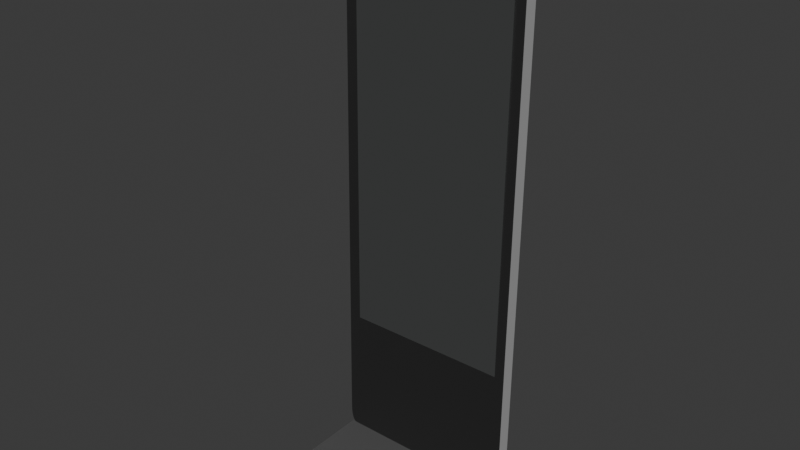 # Source: STAND.blend  (saved by Blender 5.0.118; exported with 4.5.12 LTS)
import bpy
from mathutils import Matrix  # noqa: F401  (used for matrix-valued properties, if any)

bpy.ops.wm.read_factory_settings(use_empty=True)
scene = bpy.context.scene
scene.name = 'Scene'

# ---- collections
col_collection = bpy.data.collections.new('Collection'); scene.collection.children.link(col_collection)

# ---- materials (node trees are filled in below, after node groups)
mat_material_003 = bpy.data.materials.new('Material.003')
mat_material_002 = bpy.data.materials.new('Material.002')
mat_material_005 = bpy.data.materials.new('Material.005')
mat_material_001 = bpy.data.materials.new('Material.001')

# ---- material node trees
mat_material_003.use_nodes = True; mat_material_003.node_tree.nodes.clear()
_N = mat_material_003.node_tree.nodes; _L = mat_material_003.node_tree.links
n0 = _N.new('ShaderNodeBsdfPrincipled'); n0.name = 'Principled BSDF'; n0.location = (-200, 100)
n0.inputs[0].default_value = (0.08849, 0.08849, 0.08849, 1.0)
n1 = _N.new('ShaderNodeOutputMaterial'); n1.name = 'Material Output'; n1.location = (200, 100)
_L.new(n0.outputs[0], n1.inputs[0])
n1.is_active_output = True
mat_material_002.use_nodes = True; mat_material_002.node_tree.nodes.clear()
_N = mat_material_002.node_tree.nodes; _L = mat_material_002.node_tree.links
n0 = _N.new('ShaderNodeBsdfPrincipled'); n0.name = 'Principled BSDF'; n0.location = (-200, 100)
n0.inputs[0].default_value = (0.02004, 0.02004, 0.02004, 1.0)
n1 = _N.new('ShaderNodeOutputMaterial'); n1.name = 'Material Output'; n1.location = (200, 100)
_L.new(n0.outputs[0], n1.inputs[0])
n1.is_active_output = True
mat_material_005.use_nodes = True; mat_material_005.node_tree.nodes.clear()
_N = mat_material_005.node_tree.nodes; _L = mat_material_005.node_tree.links
n0 = _N.new('ShaderNodeBsdfPrincipled'); n0.name = 'Principled BSDF'; n0.location = (-200, 100)
n0.inputs[1].default_value = 0.5358
n0.inputs[2].default_value = 0.2201
n1 = _N.new('ShaderNodeOutputMaterial'); n1.name = 'Material Output'; n1.location = (200, 100)
_L.new(n0.outputs[0], n1.inputs[0])
n1.is_active_output = True
mat_material_001.use_nodes = True; mat_material_001.node_tree.nodes.clear()
_N = mat_material_001.node_tree.nodes; _L = mat_material_001.node_tree.links
n0 = _N.new('ShaderNodeBsdfPrincipled'); n0.name = 'Principled BSDF'; n0.location = (-200, 100)
n0.inputs[0].default_value = (0.04695, 0.05215, 0.0509, 1.0)
n0.inputs[1].default_value = 0.04778
n0.inputs[2].default_value = 0.0802
n0.inputs[3].default_value = 6.1
n1 = _N.new('ShaderNodeOutputMaterial'); n1.name = 'Material Output'; n1.location = (200, 100)
_L.new(n0.outputs[0], n1.inputs[0])
n1.is_active_output = True

# ---- world
world_world = bpy.data.worlds.new('World'); scene.world = world_world
world_world.use_nodes = True; world_world.node_tree.nodes.clear()
_N = world_world.node_tree.nodes; _L = world_world.node_tree.links
n0 = _N.new('ShaderNodeOutputWorld'); n0.name = 'World Output'; n0.location = (200, 100)
n1 = _N.new('ShaderNodeBackground'); n1.name = 'Background'; n1.location = (-200, 100)
n1.inputs[0].default_value = (0.05088, 0.05088, 0.05088, 1.0)
_L.new(n1.outputs[0], n0.inputs[0])
n0.is_active_output = True
world_world.color = (0.05088, 0.05088, 0.05088)
world_world.sun_shadow_jitter_overblur = 0.0

# ---- meshes
me_cube_001 = bpy.data.meshes.new('Cube.001')
me_cube_001.from_pydata([(-0.8557, -1.0, -1.0), (-1.0, -0.8557, -1.0), (-0.8878, -0.9964, -1.0), (-0.9183, -0.9857, -1.0), (-0.9457, -0.9685, -1.0), (-0.9685, -0.9457, -1.0), (-0.9857, -0.9183, -1.0), (-0.9964, -0.8878, -1.0), (-1.0, -0.8557, 1.0), (-0.8557, -1.0, 1.0), (-0.9964, -0.8878, 1.0), (-0.9857, -0.9183, 1.0), (-0.9685, -0.9457, 1.0), (-0.9457, -0.9685, 1.0), (-0.9183, -0.9857, 1.0), (-0.8878, -0.9964, 1.0), (-1.0, 0.8557, -1.0), (-0.8557, 1.0, -1.0), (-0.9964, 0.8878, -1.0), (-0.9857, 0.9183, -1.0), (-0.9685, 0.9457, -1.0), (-0.9457, 0.9685, -1.0), (-0.9183, 0.9857, -1.0), (-0.8878, 0.9964, -1.0), (-0.8557, 1.0, 1.0), (-1.0, 0.8557, 1.0), (-0.8878, 0.9964, 1.0), (-0.9183, 0.9857, 1.0), (-0.9457, 0.9685, 1.0), (-0.9685, 0.9457, 1.0), (-0.9857, 0.9183, 1.0), (-0.9964, 0.8878, 1.0), (1.0, -0.8557, -1.0), (0.8557, -1.0, -1.0), (0.9964, -0.8878, -1.0), (0.9857, -0.9183, -1.0), (0.9685, -0.9457, -1.0), (0.9457, -0.9685, -1.0), (0.9183, -0.9857, -1.0), (0.8878, -0.9964, -1.0), (0.8557, -1.0, 1.0), (1.0, -0.8557, 1.0), (0.8878, -0.9964, 1.0), (0.9183, -0.9857, 1.0), (0.9457, -0.9685, 1.0), (0.9685, -0.9457, 1.0), (0.9857, -0.9183, 1.0), (0.9964, -0.8878, 1.0), (0.8557, 1.0, -1.0), (1.0, 0.8557, -1.0), (0.8878, 0.9964, -1.0), (0.9183, 0.9857, -1.0), (0.9457, 0.9685, -1.0), (0.9685, 0.9457, -1.0), (0.9857, 0.9183, -1.0), (0.9964, 0.8878, -1.0), (1.0, 0.8557, 1.0), (0.8557, 1.0, 1.0), (0.9964, 0.8878, 1.0), (0.9857, 0.9183, 1.0), (0.9685, 0.9457, 1.0), (0.9457, 0.9685, 1.0), (0.9183, 0.9857, 1.0), (0.8878, 0.9964, 1.0)], [], [(0, 9, 15, 2), (2, 15, 14, 3), (3, 14, 13, 4), (4, 13, 12, 5), (5, 12, 11, 6), (6, 11, 10, 7), (7, 10, 8, 1), (24, 17, 23, 26), (26, 23, 22, 27), (27, 22, 21, 28), (28, 21, 20, 29), (29, 20, 19, 30), (30, 19, 18, 31), (31, 18, 16, 25), (56, 49, 55, 58), (58, 55, 54, 59), (59, 54, 53, 60), (60, 53, 52, 61), (61, 52, 51, 62), (62, 51, 50, 63), (63, 50, 48, 57), (40, 33, 39, 42), (42, 39, 38, 43), (43, 38, 37, 44), (44, 37, 36, 45), (45, 36, 35, 46), (46, 35, 34, 47), (47, 34, 32, 41), (16, 18, 19, 20, 21, 22, 23, 17, 48, 50, 51, 52, 53, 54, 55, 49, 32, 34, 35, 36, 37, 38, 39, 33, 0, 2, 3, 4, 5, 6, 7, 1), (1, 8, 25, 16), (33, 40, 9, 0), (56, 58, 59, 60, 61, 62, 63, 57, 24, 26, 27, 28, 29, 30, 31, 25, 8, 10, 11, 12, 13, 14, 15, 9, 40, 42, 43, 44, 45, 46, 47, 41), (17, 24, 57, 48), (49, 56, 41, 32)])
_uv = me_cube_001.uv_layers.new(name='UVMap')
_uv.uv.foreach_set('vector', [0.375, 0.982, 0.625, 0.982, 0.625, 0.986, 0.375, 0.986, 0.375, 0.986, 0.625, 0.986, 0.625, 0.9898, 0.375, 0.9898, 0.375, 0.9898, 0.625, 0.9898, 0.625, 1.0, 0.375, 1.0, 0.375, 0.0, 0.625, 0.0, 0.625, 0.006793, 0.375, 0.006793, 0.375, 0.006793, 0.625, 0.006793, 0.625, 0.01021, 0.375, 0.01021, 0.375, 0.01021, 0.625, 0.01021, 0.625, 0.01403, 0.375, 0.01403, 0.375, 0.01403, 0.625, 0.01403, 0.625, 0.01804, 0.375, 0.01804, 0.625, 0.268, 0.375, 0.268, 0.375, 0.264, 0.625, 0.264, 0.625, 0.264, 0.375, 0.264, 0.375, 0.2602, 0.625, 0.2602, 0.625, 0.2602, 0.375, 0.2602, 0.375, 0.2568, 0.625, 0.2568, 0.625, 0.2568, 0.375, 0.2568, 0.375, 0.2432, 0.625, 0.2432, 0.625, 0.2432, 0.375, 0.2432, 0.375, 0.2398, 0.625, 0.2398, 0.625, 0.2398, 0.375, 0.2398, 0.375, 0.236, 0.625, 0.236, 0.625, 0.236, 0.375, 0.236, 0.375, 0.232, 0.625, 0.232, 0.625, 0.518, 0.375, 0.518, 0.3748, 0.514, 0.6252, 0.514, 0.6252, 0.514, 0.3748, 0.514, 0.3744, 0.5102, 0.6256, 0.5102, 0.6256, 0.5102, 0.3744, 0.5102, 0.3737, 0.5068, 0.6263, 0.5068, 0.6263, 0.5068, 0.3737, 0.5068, 0.3727, 0.4968, 0.6273, 0.4968, 0.6273, 0.4968, 0.3727, 0.4968, 0.3716, 0.4938, 0.6284, 0.4938, 0.6284, 0.4938, 0.3716, 0.4938, 0.3703, 0.4908, 0.6297, 0.4908, 0.6297, 0.4908, 0.3703, 0.4908, 0.369, 0.488, 0.631, 0.488, 0.631, 0.762, 0.369, 0.762, 0.3703, 0.7592, 0.6297, 0.7592, 0.6297, 0.7592, 0.3703, 0.7592, 0.3716, 0.7562, 0.6284, 0.7562, 0.6284, 0.7562, 0.3716, 0.7562, 0.3727, 0.7532, 0.6273, 0.7532, 0.6273, 0.7532, 0.3727, 0.7532, 0.3737, 0.7432, 0.6263, 0.7432, 0.6263, 0.7432, 0.3737, 0.7432, 0.3744, 0.7398, 0.6256, 0.7398, 0.6256, 0.7398, 0.3744, 0.7398, 0.3748, 0.736, 0.6252, 0.736, 0.6252, 0.736, 0.3748, 0.736, 0.375, 0.732, 0.625, 0.732, 0.125, 0.518, 0.1255, 0.514, 0.1268, 0.5102, 0.1289, 0.5068, 0.1318, 0.5039, 0.1352, 0.5018, 0.139, 0.5005, 0.143, 0.5, 0.369, 0.488, 0.3703, 0.4908, 0.3716, 0.4938, 0.3727, 0.4968, 0.3737, 0.5068, 0.3744, 0.5102, 0.3748, 0.514, 0.375, 0.518, 0.375, 0.732, 0.3748, 0.736, 0.3744, 0.7398, 0.3737, 0.7432, 0.3727, 0.7532, 0.3716, 0.7562, 0.3703, 0.7592, 0.369, 0.762, 0.143, 0.75, 0.139, 0.7495, 0.1352, 0.7482, 0.1318, 0.7461, 0.1289, 0.7432, 0.1268, 0.7398, 0.1255, 0.736, 0.125, 0.732, 0.375, 0.01804, 0.625, 0.01804, 0.625, 0.232, 0.375, 0.232, 0.369, 0.762, 0.631, 0.762, 0.625, 0.982, 0.375, 0.982, 0.625, 0.518, 0.6252, 0.514, 0.6256, 0.5102, 0.6263, 0.5068, 0.6273, 0.4968, 0.6284, 0.4938, 0.6297, 0.4908, 0.631, 0.488, 0.857, 0.5, 0.861, 0.5005, 0.8648, 0.5018, 0.8682, 0.5039, 0.8711, 0.5068, 0.8732, 0.5102, 0.8745, 0.514, 0.875, 0.518, 0.875, 0.732, 0.8745, 0.736, 0.8732, 0.7398, 0.8711, 0.7432, 0.8682, 0.7461, 0.8648, 0.7482, 0.861, 0.7495, 0.857, 0.75, 0.631, 0.762, 0.6297, 0.7592, 0.6284, 0.7562, 0.6273, 0.7532, 0.6263, 0.7432, 0.6256, 0.7398, 0.6252, 0.736, 0.625, 0.732, 0.375, 0.268, 0.625, 0.268, 0.631, 0.488, 0.369, 0.488, 0.375, 0.518, 0.625, 0.518, 0.625, 0.732, 0.375, 0.732])
me_cube_001.materials.append(mat_material_003)
me_cube_001.update()
me_cube_002 = bpy.data.meshes.new('Cube.002')
me_cube_002.from_pydata([(-1.0, -1.0, -0.9394), (-0.9394, -1.0, -1.0), (-0.9993, -1.0, -0.9488), (-0.997, -1.0, -0.9581), (-0.9934, -1.0, -0.9669), (-0.9884, -1.0, -0.975), (-0.9822, -1.0, -0.9822), (-0.975, -1.0, -0.9884), (-0.9669, -1.0, -0.9934), (-0.9581, -1.0, -0.997), (-0.9488, -1.0, -0.9993), (-0.9394, -1.0, 1.0), (-1.0, -1.0, 0.9394), (-0.9488, -1.0, 0.9993), (-0.9581, -1.0, 0.997), (-0.9669, -1.0, 0.9934), (-0.975, -1.0, 0.9884), (-0.9822, -1.0, 0.9822), (-0.9884, -1.0, 0.975), (-0.9934, -1.0, 0.9669), (-0.997, -1.0, 0.9581), (-0.9993, -1.0, 0.9488), (-0.9394, 1.0, -1.0), (-1.0, 1.0, -0.9394), (-0.9488, 1.0, -0.9993), (-0.9581, 1.0, -0.997), (-0.9669, 1.0, -0.9934), (-0.975, 1.0, -0.9884), (-0.9822, 1.0, -0.9822), (-0.9884, 1.0, -0.975), (-0.9934, 1.0, -0.9669), (-0.997, 1.0, -0.9581), (-0.9993, 1.0, -0.9488), (-1.0, 1.0, 0.9394), (-0.9394, 1.0, 1.0), (-0.9993, 1.0, 0.9488), (-0.997, 1.0, 0.9581), (-0.9934, 1.0, 0.9669), (-0.9884, 1.0, 0.975), (-0.9822, 1.0, 0.9822), (-0.975, 1.0, 0.9884), (-0.9669, 1.0, 0.9934), (-0.9581, 1.0, 0.997), (-0.9488, 1.0, 0.9993), (0.9394, -1.0, -1.0), (1.0, -1.0, -0.9394), (0.9488, -1.0, -0.9993), (0.9581, -1.0, -0.997), (0.9669, -1.0, -0.9934), (0.975, -1.0, -0.9884), (0.9822, -1.0, -0.9822), (0.9884, -1.0, -0.975), (0.9934, -1.0, -0.9669), (0.997, -1.0, -0.9581), (0.9993, -1.0, -0.9488), (1.0, -1.0, 0.9394), (0.9394, -1.0, 1.0), (0.9993, -1.0, 0.9488), (0.997, -1.0, 0.9581), (0.9934, -1.0, 0.9669), (0.9884, -1.0, 0.975), (0.9822, -1.0, 0.9822), (0.975, -1.0, 0.9884), (0.9669, -1.0, 0.9934), (0.9581, -1.0, 0.997), (0.9488, -1.0, 0.9993), (1.0, 1.0, -0.9394), (0.9394, 1.0, -1.0), (0.9993, 1.0, -0.9488), (0.997, 1.0, -0.9581), (0.9934, 1.0, -0.9669), (0.9884, 1.0, -0.975), (0.9822, 1.0, -0.9822), (0.975, 1.0, -0.9884), (0.9669, 1.0, -0.9934), (0.9581, 1.0, -0.997), (0.9488, 1.0, -0.9993), (0.9394, 1.0, 1.0), (1.0, 1.0, 0.9394), (0.9488, 1.0, 0.9993), (0.9581, 1.0, 0.997), (0.9669, 1.0, 0.9934), (0.975, 1.0, 0.9884), (0.9822, 1.0, 0.9822), (0.9884, 1.0, 0.975), (0.9934, 1.0, 0.9669), (0.997, 1.0, 0.9581), (0.9993, 1.0, 0.9488)], [], [(22, 1, 10, 24), (24, 10, 9, 25), (25, 9, 8, 26), (26, 8, 7, 27), (27, 7, 6, 28), (28, 6, 5, 29), (29, 5, 4, 30), (30, 4, 3, 31), (31, 3, 2, 32), (32, 2, 0, 23), (11, 34, 43, 13), (13, 43, 42, 14), (14, 42, 41, 15), (15, 41, 40, 16), (16, 40, 39, 17), (17, 39, 38, 18), (18, 38, 37, 19), (19, 37, 36, 20), (20, 36, 35, 21), (21, 35, 33, 12), (44, 67, 76, 46), (46, 76, 75, 47), (47, 75, 74, 48), (48, 74, 73, 49), (49, 73, 72, 50), (50, 72, 71, 51), (51, 71, 70, 52), (52, 70, 69, 53), (53, 69, 68, 54), (54, 68, 66, 45), (77, 56, 65, 79), (79, 65, 64, 80), (80, 64, 63, 81), (81, 63, 62, 82), (82, 62, 61, 83), (83, 61, 60, 84), (84, 60, 59, 85), (85, 59, 58, 86), (86, 58, 57, 87), (87, 57, 55, 78), (22, 67, 44, 1), (0, 12, 33, 23), (44, 46, 47, 48, 49, 50, 51, 52, 53, 54, 45, 55, 57, 58, 59, 60, 61, 62, 63, 64, 65, 56, 11, 13, 14, 15, 16, 17, 18, 19, 20, 21, 12, 0, 2, 3, 4, 5, 6, 7, 8, 9, 10, 1), (77, 34, 11, 56), (22, 24, 25, 26, 27, 28, 29, 30, 31, 32, 23, 33, 35, 36, 37, 38, 39, 40, 41, 42, 43, 34, 77, 79, 80, 81, 82, 83, 84, 85, 86, 87, 78, 66, 68, 69, 70, 71, 72, 73, 74, 75, 76, 67), (66, 78, 55, 45)])
me_cube_002.polygons.foreach_set('material_index', [1, 1, 1, 1, 1, 1, 1, 1, 1, 1, 1, 1, 1, 1, 1, 1, 1, 1, 1, 1, 1, 1, 1, 1, 1, 1, 1, 1, 1, 1, 1, 1, 1, 1, 1, 1, 1, 1, 1, 1, 1, 1, 0, 1, 0, 1])
_uv = me_cube_002.uv_layers.new(name='UVMap')
_uv.uv.foreach_set('vector', [0.1326, 0.5, 0.1326, 0.75, 0.1314, 0.75, 0.1314, 0.5, 0.1314, 0.5, 0.1314, 0.75, 0.1302, 0.75, 0.1302, 0.5, 0.1302, 0.5, 0.1302, 0.75, 0.1291, 0.75, 0.1291, 0.5, 0.1291, 0.5, 0.1291, 0.75, 0.1281, 0.75, 0.1281, 0.5, 0.1281, 0.5, 0.1281, 0.75, 0.125, 0.75, 0.125, 0.5, 0.3761, 0.2511, 0.375, 0.0, 0.3781, 0.0, 0.3781, 0.2505, 0.3781, 0.2505, 0.3781, 0.0, 0.3791, 0.0, 0.3791, 0.2503, 0.3791, 0.2503, 0.3791, 0.0, 0.3802, 0.0, 0.3802, 0.2501, 0.3802, 0.2501, 0.3802, 0.0, 0.3814, 0.0, 0.3814, 0.25, 0.3814, 0.25, 0.3814, 0.0, 0.3826, 0.0, 0.3826, 0.25, 0.8674, 0.75, 0.8674, 0.5, 0.8686, 0.5, 0.8686, 0.75, 0.8686, 0.75, 0.8686, 0.5, 0.8698, 0.5, 0.8698, 0.75, 0.8698, 0.75, 0.8698, 0.5, 0.8709, 0.5, 0.8709, 0.75, 0.8709, 0.75, 0.8709, 0.5, 0.8719, 0.5, 0.8719, 0.75, 0.8719, 0.75, 0.8719, 0.5, 0.875, 0.5, 0.875, 0.75, 0.625, 0.0, 0.6239, 0.2511, 0.6219, 0.2505, 0.6219, 0.0, 0.6219, 0.0, 0.6219, 0.2505, 0.6209, 0.2503, 0.6209, 0.0, 0.6209, 0.0, 0.6209, 0.2503, 0.6198, 0.2501, 0.6198, 0.0, 0.6198, 0.0, 0.6198, 0.2501, 0.6186, 0.25, 0.6186, 0.0, 0.6186, 0.0, 0.6186, 0.25, 0.6174, 0.25, 0.6174, 0.0, 0.3699, 0.7525, 0.3699, 0.4975, 0.3708, 0.4979, 0.3708, 0.7521, 0.3708, 0.7521, 0.3708, 0.4979, 0.3716, 0.4983, 0.3716, 0.7517, 0.3716, 0.7517, 0.3716, 0.4983, 0.3725, 0.4986, 0.3725, 0.7514, 0.3725, 0.7514, 0.3725, 0.4986, 0.3734, 0.499, 0.3734, 0.751, 0.3734, 0.751, 0.3734, 0.499, 0.3757, 0.4993, 0.3757, 0.7507, 0.3757, 0.7507, 0.3757, 0.4993, 0.3781, 0.4995, 0.3781, 0.7505, 0.3781, 0.7505, 0.3781, 0.4995, 0.3791, 0.4997, 0.3791, 0.7503, 0.3791, 0.7503, 0.3791, 0.4997, 0.3802, 0.4999, 0.3802, 0.7501, 0.3802, 0.7501, 0.3802, 0.4999, 0.3814, 0.5, 0.3814, 0.75, 0.3814, 0.75, 0.3814, 0.5, 0.3826, 0.5, 0.3826, 0.75, 0.6301, 0.4975, 0.6301, 0.7525, 0.6292, 0.7521, 0.6292, 0.4979, 0.6292, 0.4979, 0.6292, 0.7521, 0.6284, 0.7517, 0.6284, 0.4983, 0.6284, 0.4983, 0.6284, 0.7517, 0.6275, 0.7514, 0.6275, 0.4986, 0.6275, 0.4986, 0.6275, 0.7514, 0.6266, 0.751, 0.6266, 0.499, 0.6266, 0.499, 0.6266, 0.751, 0.6243, 0.7507, 0.6243, 0.4993, 0.6243, 0.4993, 0.6243, 0.7507, 0.6219, 0.7505, 0.6219, 0.4995, 0.6219, 0.4995, 0.6219, 0.7505, 0.6209, 0.7503, 0.6209, 0.4997, 0.6209, 0.4997, 0.6209, 0.7503, 0.6198, 0.7501, 0.6198, 0.4999, 0.6198, 0.4999, 0.6198, 0.7501, 0.6186, 0.75, 0.6186, 0.5, 0.6186, 0.5, 0.6186, 0.75, 0.6174, 0.75, 0.6174, 0.5, 0.1326, 0.5, 0.3699, 0.4975, 0.3699, 0.7525, 0.1326, 0.75, 0.3826, 0.0, 0.6174, 0.0, 0.6174, 0.25, 0.3826, 0.25, 0.3699, 0.7525, 0.3708, 0.7521, 0.3716, 0.7517, 0.3725, 0.7514, 0.3734, 0.751, 0.3757, 0.7507, 0.3781, 0.7505, 0.3791, 0.7503, 0.3802, 0.7501, 0.3814, 0.75, 0.3826, 0.75, 0.6174, 0.75, 0.6186, 0.75, 0.6198, 0.7501, 0.6209, 0.7503, 0.6219, 0.7505, 0.6243, 0.7507, 0.6266, 0.751, 0.6275, 0.7514, 0.6284, 0.7517, 0.6292, 0.7521, 0.6301, 0.7525, 0.625, 0.9924, 0.6249, 0.9936, 0.6246, 0.9948, 0.6242, 0.9959, 0.6236, 0.9969, 0.6228, 0.9978, 0.6219, 0.9986, 0.6209, 0.9992, 0.6198, 0.9996, 0.6186, 0.9999, 0.6174, 1.0, 0.3826, 1.0, 0.3814, 0.9999, 0.3802, 0.9996, 0.3791, 0.9992, 0.3781, 0.9986, 0.3772, 0.9978, 0.3764, 0.9969, 0.3758, 0.9959, 0.3754, 0.9948, 0.3751, 0.9936, 0.375, 0.9924, 0.6301, 0.4975, 0.8674, 0.5, 0.8674, 0.75, 0.6301, 0.7525, 0.375, 0.2576, 0.3751, 0.2564, 0.3754, 0.2552, 0.3758, 0.2541, 0.3764, 0.2531, 0.3761, 0.2511, 0.3781, 0.2505, 0.3791, 0.2503, 0.3802, 0.2501, 0.3814, 0.25, 0.3826, 0.25, 0.6174, 0.25, 0.6186, 0.25, 0.6198, 0.2501, 0.6209, 0.2503, 0.6219, 0.2505, 0.6239, 0.2511, 0.6236, 0.2531, 0.6242, 0.2541, 0.6246, 0.2552, 0.6249, 0.2564, 0.625, 0.2576, 0.6301, 0.4975, 0.6292, 0.4979, 0.6284, 0.4983, 0.6275, 0.4986, 0.6266, 0.499, 0.6243, 0.4993, 0.6219, 0.4995, 0.6209, 0.4997, 0.6198, 0.4999, 0.6186, 0.5, 0.6174, 0.5, 0.3826, 0.5, 0.3814, 0.5, 0.3802, 0.4999, 0.3791, 0.4997, 0.3781, 0.4995, 0.3757, 0.4993, 0.3734, 0.499, 0.3725, 0.4986, 0.3716, 0.4983, 0.3708, 0.4979, 0.3699, 0.4975, 0.3826, 0.5, 0.6174, 0.5, 0.6174, 0.75, 0.3826, 0.75])
me_cube_002.materials.append(mat_material_002)
me_cube_002.materials.append(mat_material_005)
me_cube_002.update()
me_cube_003 = bpy.data.meshes.new('Cube.003')
me_cube_003.from_pydata([(-1.0, -1.0, -1.0), (-1.0, -1.0, 1.0), (-1.0, 1.0, -1.0), (-1.0, 1.0, 1.0), (1.0, -1.0, -1.0), (1.0, -1.0, 1.0), (1.0, 1.0, -1.0), (1.0, 1.0, 1.0)], [], [(0, 1, 3, 2), (2, 3, 7, 6), (6, 7, 5, 4), (4, 5, 1, 0), (2, 6, 4, 0), (7, 3, 1, 5)])
_uv = me_cube_003.uv_layers.new(name='UVMap')
_uv.uv.foreach_set('vector', [0.375, 0.0, 0.625, 0.0, 0.625, 0.25, 0.375, 0.25, 0.375, 0.25, 0.625, 0.25, 0.625, 0.5, 0.375, 0.5, 0.375, 0.5, 0.625, 0.5, 0.625, 0.75, 0.375, 0.75, 0.375, 0.75, 0.625, 0.75, 0.625, 1.0, 0.375, 1.0, 0.125, 0.5, 0.375, 0.5, 0.375, 0.75, 0.125, 0.75, 0.625, 0.5, 0.875, 0.5, 0.875, 0.75, 0.625, 0.75])
me_cube_003.materials.append(mat_material_001)
me_cube_003.update()

# ---- objects
ob_cube = bpy.data.objects.new('Cube', me_cube_001)
ob_empty = bpy.data.objects.new('Empty', None)
ob_cube_001 = bpy.data.objects.new('Cube.001', me_cube_002)
ob_cube_002 = bpy.data.objects.new('Cube.002', me_cube_003)

# ---- transforms, parenting, visibility, modifiers, constraints
ob_cube.location = (-7.381, 2.401, 0.8848)
ob_cube.rotation_euler = (0.0, -0.0, 0.01774)
ob_cube.scale = (1.265, 0.7103, 0.03247)
ob_empty.location = (10.1, -4.768e-07, 3.662)
ob_empty.rotation_euler = (1.571, -0.0, -0.0)
ob_empty.scale = (2.955, 2.955, 2.955)
ob_empty.empty_display_type = 'IMAGE'
ob_empty.empty_display_size = 5.0
ob_empty.empty_image_depth = 'BACK'
ob_empty.empty_image_side = 'FRONT'
ob_empty.hide_select = True
ob_cube_001.location = (-7.387, 3.001, 4.723)
ob_cube_001.rotation_euler = (-0.01064, 0.002465, 0.005519)
ob_cube_001.scale = (1.278, -0.08986, 3.808)
ob_cube_002.location = (-7.361, 2.908, 5.493)
ob_cube_002.rotation_euler = (-0.008062, 0.001804, 0.01307)
ob_cube_002.scale = (1.117, -0.008358, 2.763)

# ---- collection membership
col_collection.objects.link(ob_cube)
col_collection.objects.link(ob_empty)
col_collection.objects.link(ob_cube_001)
col_collection.objects.link(ob_cube_002)

# ---- scene / render settings (as saved in the file)
scene.frame_start = 1; scene.frame_end = 250; scene.frame_set(1)
scene.render.engine = 'BLENDER_EEVEE_NEXT'
scene.render.bake_bias = 0.0
scene.render.bake_samples = 0
scene.cycles.sampling_pattern = 'TABULATED_SOBOL'
scene.eevee.use_volume_custom_range = False
bpy.context.view_layer.update()

# ---- added for rendering (the .blend has no active camera and no usable light): camera, sun
cam_auto = bpy.data.cameras.new('AutoCamera')
cam_auto.lens = 50.0
cam_auto.sensor_width = 36.0
cam_auto.clip_end = 1000.0
ob_auto_camera = bpy.data.objects.new('AutoCamera', cam_auto)
scene.collection.objects.link(ob_auto_camera)
ob_auto_camera.location = (0.232765, -6.74036, 10.7894)
ob_auto_camera.rotation_euler = (1.09748, -7.21219e-08, 0.694738)
scene.camera = ob_auto_camera
light_auto_sun = bpy.data.lights.new('AutoSun', 'SUN')
light_auto_sun.energy = 3.0
light_auto_sun.angle = 0.0523599
ob_auto_sun = bpy.data.objects.new('AutoSun', light_auto_sun)
scene.collection.objects.link(ob_auto_sun)
ob_auto_sun.rotation_euler = (0.872665, 0.174533, 0.523599)
bpy.context.view_layer.update()
